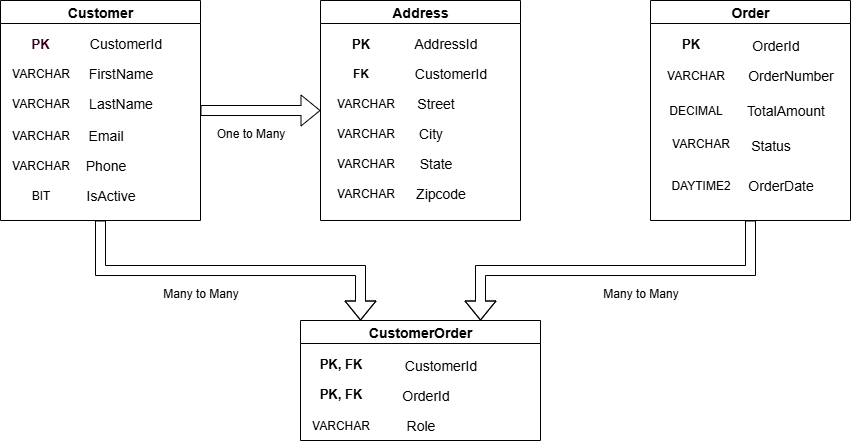

The diagram above was exported from draw.io. Its source (the exported page's mxGraphModel, read from the mxfile embedded in the PNG):
<mxGraphModel dx="872" dy="465" grid="1" gridSize="10" guides="1" tooltips="1" connect="1" arrows="1" fold="1" page="1" pageScale="1" pageWidth="850" pageHeight="1100" math="0" shadow="0">
  <root>
    <mxCell id="0" />
    <mxCell id="1" parent="0" />
    <mxCell id="Wu8cU8xLuec-eyrCuvN--31" style="edgeStyle=orthogonalEdgeStyle;shape=flexArrow;rounded=0;orthogonalLoop=1;jettySize=auto;html=1;exitX=1;exitY=0.5;exitDx=0;exitDy=0;entryX=0;entryY=0.5;entryDx=0;entryDy=0;" parent="1" source="Wu8cU8xLuec-eyrCuvN--1" target="Wu8cU8xLuec-eyrCuvN--9" edge="1">
      <mxGeometry relative="1" as="geometry" />
    </mxCell>
    <mxCell id="Wu8cU8xLuec-eyrCuvN--37" style="edgeStyle=orthogonalEdgeStyle;shape=flexArrow;rounded=0;orthogonalLoop=1;jettySize=auto;html=1;exitX=0.5;exitY=1;exitDx=0;exitDy=0;entryX=0.25;entryY=0;entryDx=0;entryDy=0;" parent="1" source="Wu8cU8xLuec-eyrCuvN--1" target="Wu8cU8xLuec-eyrCuvN--23" edge="1">
      <mxGeometry relative="1" as="geometry" />
    </mxCell>
    <mxCell id="Wu8cU8xLuec-eyrCuvN--1" value="&lt;font style=&quot;font-size: 14px;&quot;&gt;Customer&lt;/font&gt;" style="swimlane;whiteSpace=wrap;html=1;" parent="1" vertex="1">
      <mxGeometry x="30" y="40" width="200" height="220" as="geometry" />
    </mxCell>
    <mxCell id="Wu8cU8xLuec-eyrCuvN--2" value="&lt;font style=&quot;font-size: 14px;&quot;&gt;CustomerId&lt;/font&gt;" style="text;html=1;align=center;verticalAlign=middle;resizable=0;points=[];autosize=1;strokeColor=none;fillColor=none;" parent="Wu8cU8xLuec-eyrCuvN--1" vertex="1">
      <mxGeometry x="75" y="28" width="100" height="30" as="geometry" />
    </mxCell>
    <mxCell id="Wu8cU8xLuec-eyrCuvN--4" value="&lt;font style=&quot;font-size: 14px;&quot;&gt;LastName&lt;/font&gt;" style="text;html=1;align=center;verticalAlign=middle;resizable=0;points=[];autosize=1;strokeColor=none;fillColor=none;" parent="Wu8cU8xLuec-eyrCuvN--1" vertex="1">
      <mxGeometry x="75" y="88" width="90" height="30" as="geometry" />
    </mxCell>
    <mxCell id="Wu8cU8xLuec-eyrCuvN--3" value="&lt;font style=&quot;font-size: 14px;&quot;&gt;FirstName&lt;/font&gt;" style="text;html=1;align=center;verticalAlign=middle;resizable=0;points=[];autosize=1;strokeColor=none;fillColor=none;" parent="Wu8cU8xLuec-eyrCuvN--1" vertex="1">
      <mxGeometry x="75" y="58" width="90" height="30" as="geometry" />
    </mxCell>
    <mxCell id="Wu8cU8xLuec-eyrCuvN--6" value="&lt;font style=&quot;font-size: 14px;&quot;&gt;Phone&lt;/font&gt;" style="text;html=1;align=center;verticalAlign=middle;resizable=0;points=[];autosize=1;strokeColor=none;fillColor=none;" parent="Wu8cU8xLuec-eyrCuvN--1" vertex="1">
      <mxGeometry x="75" y="150" width="60" height="30" as="geometry" />
    </mxCell>
    <mxCell id="Wu8cU8xLuec-eyrCuvN--5" value="&lt;font style=&quot;font-size: 14px;&quot;&gt;Email&lt;/font&gt;" style="text;html=1;align=center;verticalAlign=middle;resizable=0;points=[];autosize=1;strokeColor=none;fillColor=none;" parent="Wu8cU8xLuec-eyrCuvN--1" vertex="1">
      <mxGeometry x="75" y="120" width="60" height="30" as="geometry" />
    </mxCell>
    <mxCell id="Wu8cU8xLuec-eyrCuvN--7" value="&lt;font style=&quot;font-size: 14px;&quot;&gt;IsActive&lt;/font&gt;" style="text;html=1;align=center;verticalAlign=middle;resizable=0;points=[];autosize=1;strokeColor=none;fillColor=none;" parent="Wu8cU8xLuec-eyrCuvN--1" vertex="1">
      <mxGeometry x="75" y="180" width="70" height="30" as="geometry" />
    </mxCell>
    <mxCell id="cRDPn8gt0CDyMSMqNOOL-3" value="&lt;font style=&quot;color: rgb(51, 0, 26); font-size: 13px;&quot;&gt;&lt;b&gt;PK&lt;/b&gt;&lt;/font&gt;" style="text;html=1;align=center;verticalAlign=middle;whiteSpace=wrap;rounded=0;" vertex="1" parent="Wu8cU8xLuec-eyrCuvN--1">
      <mxGeometry x="10" y="28" width="60" height="30" as="geometry" />
    </mxCell>
    <mxCell id="cRDPn8gt0CDyMSMqNOOL-6" value="VARCHAR" style="text;html=1;align=center;verticalAlign=middle;resizable=0;points=[];autosize=1;strokeColor=none;fillColor=none;" vertex="1" parent="Wu8cU8xLuec-eyrCuvN--1">
      <mxGeometry y="120" width="80" height="30" as="geometry" />
    </mxCell>
    <mxCell id="cRDPn8gt0CDyMSMqNOOL-7" value="VARCHAR" style="text;html=1;align=center;verticalAlign=middle;resizable=0;points=[];autosize=1;strokeColor=none;fillColor=none;" vertex="1" parent="Wu8cU8xLuec-eyrCuvN--1">
      <mxGeometry y="150" width="80" height="30" as="geometry" />
    </mxCell>
    <mxCell id="cRDPn8gt0CDyMSMqNOOL-8" value="BIT" style="text;html=1;align=center;verticalAlign=middle;resizable=0;points=[];autosize=1;strokeColor=none;fillColor=none;" vertex="1" parent="Wu8cU8xLuec-eyrCuvN--1">
      <mxGeometry x="20" y="180" width="40" height="30" as="geometry" />
    </mxCell>
    <mxCell id="Wu8cU8xLuec-eyrCuvN--9" value="&lt;font style=&quot;font-size: 14px;&quot;&gt;Address&lt;/font&gt;" style="swimlane;whiteSpace=wrap;html=1;startSize=23;" parent="1" vertex="1">
      <mxGeometry x="350" y="40" width="200" height="220" as="geometry" />
    </mxCell>
    <mxCell id="Wu8cU8xLuec-eyrCuvN--10" value="&lt;font style=&quot;font-size: 14px;&quot;&gt;AddressId&lt;/font&gt;" style="text;html=1;align=center;verticalAlign=middle;resizable=0;points=[];autosize=1;strokeColor=none;fillColor=none;" parent="Wu8cU8xLuec-eyrCuvN--9" vertex="1">
      <mxGeometry x="80" y="28" width="90" height="30" as="geometry" />
    </mxCell>
    <mxCell id="Wu8cU8xLuec-eyrCuvN--11" value="&lt;font style=&quot;font-size: 14px;&quot;&gt;Street&lt;/font&gt;" style="text;html=1;align=center;verticalAlign=middle;resizable=0;points=[];autosize=1;strokeColor=none;fillColor=none;" parent="Wu8cU8xLuec-eyrCuvN--9" vertex="1">
      <mxGeometry x="85" y="88" width="60" height="30" as="geometry" />
    </mxCell>
    <mxCell id="Wu8cU8xLuec-eyrCuvN--12" value="&lt;font style=&quot;font-size: 14px;&quot;&gt;CustomerId&lt;/font&gt;" style="text;html=1;align=center;verticalAlign=middle;resizable=0;points=[];autosize=1;strokeColor=none;fillColor=none;" parent="Wu8cU8xLuec-eyrCuvN--9" vertex="1">
      <mxGeometry x="80" y="58" width="100" height="30" as="geometry" />
    </mxCell>
    <mxCell id="Wu8cU8xLuec-eyrCuvN--13" value="&lt;font style=&quot;font-size: 14px;&quot;&gt;State&lt;/font&gt;" style="text;html=1;align=center;verticalAlign=middle;resizable=0;points=[];autosize=1;strokeColor=none;fillColor=none;" parent="Wu8cU8xLuec-eyrCuvN--9" vertex="1">
      <mxGeometry x="85" y="148" width="60" height="30" as="geometry" />
    </mxCell>
    <mxCell id="Wu8cU8xLuec-eyrCuvN--14" value="&lt;font style=&quot;font-size: 14px;&quot;&gt;City&lt;/font&gt;" style="text;html=1;align=center;verticalAlign=middle;resizable=0;points=[];autosize=1;strokeColor=none;fillColor=none;" parent="Wu8cU8xLuec-eyrCuvN--9" vertex="1">
      <mxGeometry x="85" y="118" width="50" height="30" as="geometry" />
    </mxCell>
    <mxCell id="Wu8cU8xLuec-eyrCuvN--15" value="&lt;font style=&quot;font-size: 14px;&quot;&gt;Zipcode&lt;/font&gt;" style="text;html=1;align=center;verticalAlign=middle;resizable=0;points=[];autosize=1;strokeColor=none;fillColor=none;" parent="Wu8cU8xLuec-eyrCuvN--9" vertex="1">
      <mxGeometry x="85" y="178" width="70" height="30" as="geometry" />
    </mxCell>
    <mxCell id="cRDPn8gt0CDyMSMqNOOL-11" value="VARCHAR" style="text;html=1;align=center;verticalAlign=middle;resizable=0;points=[];autosize=1;strokeColor=none;fillColor=none;" vertex="1" parent="Wu8cU8xLuec-eyrCuvN--9">
      <mxGeometry x="5" y="88" width="80" height="30" as="geometry" />
    </mxCell>
    <mxCell id="cRDPn8gt0CDyMSMqNOOL-12" value="VARCHAR" style="text;html=1;align=center;verticalAlign=middle;resizable=0;points=[];autosize=1;strokeColor=none;fillColor=none;" vertex="1" parent="Wu8cU8xLuec-eyrCuvN--9">
      <mxGeometry x="5" y="118" width="80" height="30" as="geometry" />
    </mxCell>
    <mxCell id="cRDPn8gt0CDyMSMqNOOL-13" value="VARCHAR" style="text;html=1;align=center;verticalAlign=middle;resizable=0;points=[];autosize=1;strokeColor=none;fillColor=none;" vertex="1" parent="Wu8cU8xLuec-eyrCuvN--9">
      <mxGeometry x="5" y="148" width="80" height="30" as="geometry" />
    </mxCell>
    <mxCell id="cRDPn8gt0CDyMSMqNOOL-14" value="VARCHAR" style="text;html=1;align=center;verticalAlign=middle;resizable=0;points=[];autosize=1;strokeColor=none;fillColor=none;" vertex="1" parent="Wu8cU8xLuec-eyrCuvN--9">
      <mxGeometry x="5" y="178" width="80" height="30" as="geometry" />
    </mxCell>
    <mxCell id="cRDPn8gt0CDyMSMqNOOL-10" value="&lt;b&gt;FK&lt;/b&gt;" style="text;html=1;align=center;verticalAlign=middle;resizable=0;points=[];autosize=1;strokeColor=none;fillColor=none;" vertex="1" parent="Wu8cU8xLuec-eyrCuvN--9">
      <mxGeometry x="20" y="58" width="40" height="30" as="geometry" />
    </mxCell>
    <mxCell id="Wu8cU8xLuec-eyrCuvN--38" style="edgeStyle=orthogonalEdgeStyle;shape=flexArrow;rounded=0;orthogonalLoop=1;jettySize=auto;html=1;exitX=0.5;exitY=1;exitDx=0;exitDy=0;entryX=0.75;entryY=0;entryDx=0;entryDy=0;" parent="1" source="Wu8cU8xLuec-eyrCuvN--16" target="Wu8cU8xLuec-eyrCuvN--23" edge="1">
      <mxGeometry relative="1" as="geometry" />
    </mxCell>
    <mxCell id="Wu8cU8xLuec-eyrCuvN--16" value="&lt;font style=&quot;font-size: 14px;&quot;&gt;Order&lt;/font&gt;" style="swimlane;whiteSpace=wrap;html=1;" parent="1" vertex="1">
      <mxGeometry x="680" y="40" width="200" height="220" as="geometry" />
    </mxCell>
    <mxCell id="Wu8cU8xLuec-eyrCuvN--17" value="&lt;font style=&quot;font-size: 14px;&quot;&gt;OrderId&lt;/font&gt;" style="text;html=1;align=center;verticalAlign=middle;resizable=0;points=[];autosize=1;strokeColor=none;fillColor=none;" parent="Wu8cU8xLuec-eyrCuvN--16" vertex="1">
      <mxGeometry x="90" y="30" width="70" height="30" as="geometry" />
    </mxCell>
    <mxCell id="Wu8cU8xLuec-eyrCuvN--18" value="&lt;font style=&quot;font-size: 14px;&quot;&gt;TotalAmount&lt;/font&gt;" style="text;html=1;align=center;verticalAlign=middle;resizable=0;points=[];autosize=1;strokeColor=none;fillColor=none;" parent="Wu8cU8xLuec-eyrCuvN--16" vertex="1">
      <mxGeometry x="85" y="95" width="100" height="30" as="geometry" />
    </mxCell>
    <mxCell id="Wu8cU8xLuec-eyrCuvN--19" value="&lt;font style=&quot;font-size: 14px;&quot;&gt;OrderNumber&lt;/font&gt;" style="text;html=1;align=center;verticalAlign=middle;resizable=0;points=[];autosize=1;strokeColor=none;fillColor=none;" parent="Wu8cU8xLuec-eyrCuvN--16" vertex="1">
      <mxGeometry x="85" y="60" width="110" height="30" as="geometry" />
    </mxCell>
    <mxCell id="Wu8cU8xLuec-eyrCuvN--20" value="&lt;font style=&quot;font-size: 14px;&quot;&gt;OrderDate&lt;/font&gt;" style="text;html=1;align=center;verticalAlign=middle;resizable=0;points=[];autosize=1;strokeColor=none;fillColor=none;" parent="Wu8cU8xLuec-eyrCuvN--16" vertex="1">
      <mxGeometry x="85" y="170" width="90" height="30" as="geometry" />
    </mxCell>
    <mxCell id="Wu8cU8xLuec-eyrCuvN--21" value="&lt;font style=&quot;font-size: 14px;&quot;&gt;Status&lt;/font&gt;" style="text;html=1;align=center;verticalAlign=middle;resizable=0;points=[];autosize=1;strokeColor=none;fillColor=none;" parent="Wu8cU8xLuec-eyrCuvN--16" vertex="1">
      <mxGeometry x="90" y="130" width="60" height="30" as="geometry" />
    </mxCell>
    <mxCell id="cRDPn8gt0CDyMSMqNOOL-17" value="VARCHAR" style="text;html=1;align=center;verticalAlign=middle;resizable=0;points=[];autosize=1;strokeColor=none;fillColor=none;" vertex="1" parent="Wu8cU8xLuec-eyrCuvN--16">
      <mxGeometry x="5" y="60" width="80" height="30" as="geometry" />
    </mxCell>
    <mxCell id="cRDPn8gt0CDyMSMqNOOL-18" value="DECIMAL" style="text;html=1;align=center;verticalAlign=middle;resizable=0;points=[];autosize=1;strokeColor=none;fillColor=none;" vertex="1" parent="Wu8cU8xLuec-eyrCuvN--16">
      <mxGeometry x="5" y="95" width="80" height="30" as="geometry" />
    </mxCell>
    <mxCell id="cRDPn8gt0CDyMSMqNOOL-16" value="DAYTIME2" style="text;html=1;align=center;verticalAlign=middle;resizable=0;points=[];autosize=1;strokeColor=none;fillColor=none;" vertex="1" parent="Wu8cU8xLuec-eyrCuvN--16">
      <mxGeometry x="10" y="170" width="80" height="30" as="geometry" />
    </mxCell>
    <mxCell id="Wu8cU8xLuec-eyrCuvN--23" value="CustomerOrder" style="swimlane;whiteSpace=wrap;html=1;fontSize=14;" parent="1" vertex="1">
      <mxGeometry x="330" y="360" width="240" height="120" as="geometry" />
    </mxCell>
    <mxCell id="Wu8cU8xLuec-eyrCuvN--24" value="CustomerId" style="text;html=1;align=center;verticalAlign=middle;resizable=0;points=[];autosize=1;strokeColor=none;fillColor=none;fontSize=14;" parent="Wu8cU8xLuec-eyrCuvN--23" vertex="1">
      <mxGeometry x="90" y="30" width="100" height="30" as="geometry" />
    </mxCell>
    <mxCell id="Wu8cU8xLuec-eyrCuvN--25" value="Role" style="text;html=1;align=center;verticalAlign=middle;resizable=0;points=[];autosize=1;strokeColor=none;fillColor=none;fontSize=14;" parent="Wu8cU8xLuec-eyrCuvN--23" vertex="1">
      <mxGeometry x="95" y="90" width="50" height="30" as="geometry" />
    </mxCell>
    <mxCell id="Wu8cU8xLuec-eyrCuvN--26" value="OrderId" style="text;html=1;align=center;verticalAlign=middle;resizable=0;points=[];autosize=1;strokeColor=none;fillColor=none;fontSize=14;" parent="Wu8cU8xLuec-eyrCuvN--23" vertex="1">
      <mxGeometry x="90" y="60" width="70" height="30" as="geometry" />
    </mxCell>
    <mxCell id="cRDPn8gt0CDyMSMqNOOL-22" value="VARCHAR" style="text;html=1;align=center;verticalAlign=middle;resizable=0;points=[];autosize=1;strokeColor=none;fillColor=none;" vertex="1" parent="Wu8cU8xLuec-eyrCuvN--23">
      <mxGeometry y="90" width="80" height="30" as="geometry" />
    </mxCell>
    <mxCell id="Wu8cU8xLuec-eyrCuvN--32" value="One to Many" style="text;html=1;align=center;verticalAlign=middle;resizable=0;points=[];autosize=1;strokeColor=none;fillColor=none;" parent="1" vertex="1">
      <mxGeometry x="235" y="158" width="90" height="30" as="geometry" />
    </mxCell>
    <mxCell id="Wu8cU8xLuec-eyrCuvN--39" value="Many to Many" style="text;html=1;align=center;verticalAlign=middle;resizable=0;points=[];autosize=1;strokeColor=none;fillColor=none;" parent="1" vertex="1">
      <mxGeometry x="180" y="318" width="100" height="30" as="geometry" />
    </mxCell>
    <mxCell id="Wu8cU8xLuec-eyrCuvN--40" value="Many to Many" style="text;html=1;align=center;verticalAlign=middle;resizable=0;points=[];autosize=1;strokeColor=none;fillColor=none;" parent="1" vertex="1">
      <mxGeometry x="620" y="318" width="100" height="30" as="geometry" />
    </mxCell>
    <mxCell id="cRDPn8gt0CDyMSMqNOOL-4" value="VARCHAR" style="text;html=1;align=center;verticalAlign=middle;resizable=0;points=[];autosize=1;strokeColor=none;fillColor=none;" vertex="1" parent="1">
      <mxGeometry x="30" y="98" width="80" height="30" as="geometry" />
    </mxCell>
    <mxCell id="cRDPn8gt0CDyMSMqNOOL-5" value="VARCHAR" style="text;html=1;align=center;verticalAlign=middle;resizable=0;points=[];autosize=1;strokeColor=none;fillColor=none;" vertex="1" parent="1">
      <mxGeometry x="30" y="128" width="80" height="30" as="geometry" />
    </mxCell>
    <mxCell id="cRDPn8gt0CDyMSMqNOOL-9" value="&lt;b&gt;&lt;font style=&quot;font-size: 13px;&quot;&gt;PK&lt;/font&gt;&lt;/b&gt;" style="text;html=1;align=center;verticalAlign=middle;resizable=0;points=[];autosize=1;strokeColor=none;fillColor=none;" vertex="1" parent="1">
      <mxGeometry x="370" y="68" width="40" height="30" as="geometry" />
    </mxCell>
    <mxCell id="cRDPn8gt0CDyMSMqNOOL-15" value="&lt;font style=&quot;font-size: 13px;&quot;&gt;&lt;b&gt;PK&lt;/b&gt;&lt;/font&gt;" style="text;html=1;align=center;verticalAlign=middle;resizable=0;points=[];autosize=1;strokeColor=none;fillColor=none;" vertex="1" parent="1">
      <mxGeometry x="700" y="68" width="40" height="30" as="geometry" />
    </mxCell>
    <mxCell id="cRDPn8gt0CDyMSMqNOOL-19" value="VARCHAR" style="text;html=1;align=center;verticalAlign=middle;resizable=0;points=[];autosize=1;strokeColor=none;fillColor=none;" vertex="1" parent="1">
      <mxGeometry x="690" y="168" width="80" height="30" as="geometry" />
    </mxCell>
    <mxCell id="cRDPn8gt0CDyMSMqNOOL-20" value="&lt;b&gt;&lt;font style=&quot;font-size: 13px;&quot;&gt;PK, FK&lt;/font&gt;&lt;/b&gt;" style="text;html=1;align=center;verticalAlign=middle;resizable=0;points=[];autosize=1;strokeColor=none;fillColor=none;" vertex="1" parent="1">
      <mxGeometry x="335" y="388" width="70" height="30" as="geometry" />
    </mxCell>
    <mxCell id="cRDPn8gt0CDyMSMqNOOL-21" value="&lt;font style=&quot;font-size: 13px;&quot;&gt;&lt;b&gt;PK, FK&lt;/b&gt;&lt;/font&gt;" style="text;html=1;align=center;verticalAlign=middle;resizable=0;points=[];autosize=1;strokeColor=none;fillColor=none;" vertex="1" parent="1">
      <mxGeometry x="335" y="418" width="70" height="30" as="geometry" />
    </mxCell>
  </root>
</mxGraphModel>